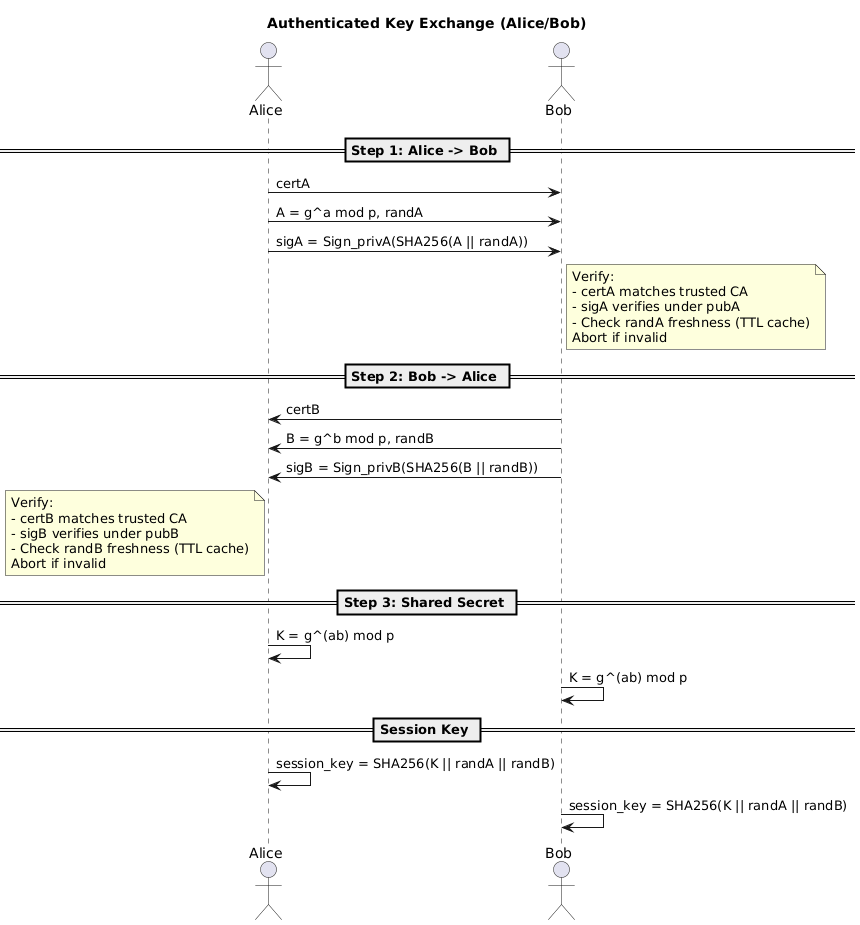

The diagram above was rendered by PlantUML. Its source (embedded in the PNG):
@startuml
title Authenticated Key Exchange (Alice/Bob)

actor Alice
actor Bob

== Step 1: Alice -> Bob ==
Alice -> Bob: certA
Alice -> Bob: A = g^a mod p, randA
Alice -> Bob: sigA = Sign_privA(SHA256(A || randA))

note right of Bob
Verify:
- certA matches trusted CA
- sigA verifies under pubA
- Check randA freshness (TTL cache)
Abort if invalid
end note

== Step 2: Bob -> Alice ==
Bob -> Alice: certB
Bob -> Alice: B = g^b mod p, randB
Bob -> Alice: sigB = Sign_privB(SHA256(B || randB))

note left of Alice
Verify:
- certB matches trusted CA
- sigB verifies under pubB
- Check randB freshness (TTL cache)
Abort if invalid
end note

== Step 3: Shared Secret ==
Alice -> Alice: K = g^(ab) mod p
Bob -> Bob: K = g^(ab) mod p

== Session Key ==
Alice -> Alice: session_key = SHA256(K || randA || randB)
Bob -> Bob: session_key = SHA256(K || randA || randB)
@enduml